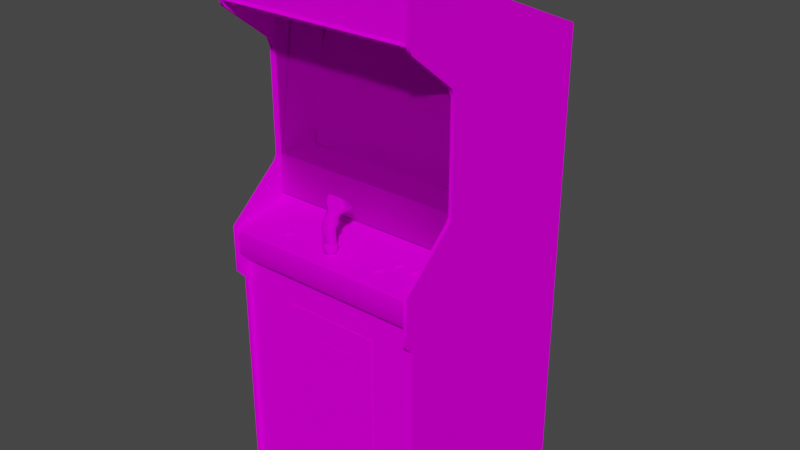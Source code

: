# Source: galaxy.blend  (saved by Blender 2.93.20; exported with 4.5.12 LTS)
import bpy
from mathutils import Matrix  # noqa: F401  (used for matrix-valued properties, if any)

bpy.ops.wm.read_factory_settings(use_empty=True)
scene = bpy.context.scene
scene.name = 'Scene'

# ---- images (referenced by path relative to the original .blend; pixels are not part of the script)
import os
ASSET_DIR = os.environ.get("B2B_ASSET_DIR", "")  # directory of the original .blend (textures are referenced by path, not embedded)
HERE = os.path.dirname(os.path.abspath(__file__))  # packed textures are extracted next to this script under _unpacked/

def load_image(name, relpath, width, height, colorspace="sRGB"):
    """Load a texture the original file referenced (path relative to the .blend, or extracted next to this script)."""
    p = next((c for c in (os.path.join(HERE, relpath), os.path.join(ASSET_DIR, relpath)) if relpath and os.path.exists(c)), "")
    if p:
        img = bpy.data.images.load(p, check_existing=True)
        img.name = name
    else:  # same state as the original file: an image datablock whose file is absent (Cycles renders it pink)
        img = bpy.data.images.new(name, width, height)
        img.source = "FILE"
        img.filepath = "//" + (relpath or name)
    img.colorspace_settings.name = colorspace
    return img
img_galaxymarqueemap_tiff = load_image('galaxymarqueemap.TIFF', 'galaxymarqueemap.TIFF', 1024, 1024, 'sRGB')
img_galaxysnapmap_tiff = load_image('galaxysnapmap.TIFF', 'galaxysnapmap.TIFF', 1024, 1024, 'sRGB')
img_galaxyglassblackmap_tiff = load_image('galaxyglassblackmap.TIFF', 'galaxyglassblackmap.TIFF', 1024, 1024, 'sRGB')
img_galaxyallmap_tiff = load_image('galaxyallmap.TIFF', 'galaxyallmap.TIFF', 1024, 1024, 'sRGB')

# ---- materials (node trees are filled in below, after node groups)
mat_galaxymarquee = bpy.data.materials.new('galaxymarquee')
mat_galaxymarquee.use_transparent_shadow = False
mat_galaxymarquee.roughness = 0.8807
mat_galaxymarquee.specular_intensity = 0.0
mat_galaxysnap = bpy.data.materials.new('galaxysnap')
mat_galaxysnap.use_transparent_shadow = False
mat_galaxysnap.roughness = 0.8807
mat_galaxysnap.specular_intensity = 0.0
mat_galaxyglass = bpy.data.materials.new('galaxyglass')
mat_galaxyglass.use_transparent_shadow = False
mat_galaxyglass.roughness = 0.8807
mat_galaxyglass.specular_intensity = 0.0
mat_galaxyall = bpy.data.materials.new('galaxyall')
mat_galaxyall.use_transparent_shadow = False
mat_galaxyall.roughness = 0.8807
mat_galaxyall.specular_intensity = 0.0

# ---- node groups
ng_auto_smooth = bpy.data.node_groups.new('Auto Smooth', 'GeometryNodeTree')
_s = ng_auto_smooth.interface.new_socket(name='Geometry', in_out='OUTPUT', socket_type='NodeSocketGeometry')
_s = ng_auto_smooth.interface.new_socket(name='Geometry', in_out='INPUT', socket_type='NodeSocketGeometry')
_s = ng_auto_smooth.interface.new_socket(name='Angle', in_out='INPUT', socket_type='NodeSocketFloat')
_s.subtype = 'ANGLE'
_s.min_value = 0.0
_s.max_value = 3.142
ng_auto_smooth.is_modifier = True
_N = ng_auto_smooth.nodes; _L = ng_auto_smooth.links
n0 = _N.new('NodeGroupOutput'); n0.name = 'Group Output'; n0.location = (480, -100)
n1 = _N.new('NodeGroupInput'); n1.name = 'Group Input'; n1.location = (-420, -300)
n2 = _N.new('NodeGroupInput'); n2.name = 'Group Input.001'; n2.location = (-60, -100)
n3 = _N.new('GeometryNodeSetShadeSmooth'); n3.name = 'Set Shade Smooth'; n3.location = (120, -100)
n3.domain = 'EDGE'
n4 = _N.new('GeometryNodeSetShadeSmooth'); n4.name = 'Set Shade Smooth.001'; n4.location = (300, -100)
n5 = _N.new('GeometryNodeInputMeshEdgeAngle'); n5.name = 'Edge Angle'; n5.location = (-420, -220)
n6 = _N.new('GeometryNodeInputEdgeSmooth'); n6.name = 'Is Edge Smooth'; n6.location = (-60, -160)
n7 = _N.new('GeometryNodeInputShadeSmooth'); n7.name = 'Is Face Smooth'; n7.location = (-240, -340)
n8 = _N.new('FunctionNodeBooleanMath'); n8.name = 'Boolean Math'; n8.location = (-60, -220)
n9 = _N.new('FunctionNodeCompare'); n9.name = 'Compare'; n9.location = (-240, -180)
n9.operation = 'LESS_EQUAL'
_L.new(n5.outputs[0], n9.inputs[0])
_L.new(n4.outputs[0], n0.inputs[0])
_L.new(n1.outputs[1], n9.inputs[1])
_L.new(n9.outputs[0], n8.inputs[0])
_L.new(n7.outputs[0], n8.inputs[1])
_L.new(n2.outputs[0], n3.inputs[0])
_L.new(n6.outputs[0], n3.inputs[1])
_L.new(n3.outputs[0], n4.inputs[0])
_L.new(n8.outputs[0], n3.inputs[2])
n0.is_active_output = True

# ---- material node trees
mat_galaxymarquee.use_nodes = True; mat_galaxymarquee.node_tree.nodes.clear()
_N = mat_galaxymarquee.node_tree.nodes; _L = mat_galaxymarquee.node_tree.links
n0 = _N.new('ShaderNodeBsdfPrincipled'); n0.name = 'Principled BSDF'; n0.location = (10, 300)
n0.distribution = 'GGX'
n0.subsurface_method = 'BURLEY'
n0.inputs[2].default_value = 0.8807
n0.inputs[3].default_value = 1.45
n0.inputs[13].default_value = 0.0
n0.inputs[27].default_value = (0.0, 0.0, 0.0, 1.0)
n0.inputs[28].default_value = 1.0
n1 = _N.new('ShaderNodeOutputMaterial'); n1.name = 'Material Output'; n1.location = (300, 300)
n2 = _N.new('ShaderNodeTexImage'); n2.name = 'Image Texture'; n2.location = (-300, 600)
n2.image = img_galaxymarqueemap_tiff
_L.new(n0.outputs[0], n1.inputs[0])
_L.new(n2.outputs[0], n0.inputs[0])
n1.is_active_output = True
mat_galaxysnap.use_nodes = True; mat_galaxysnap.node_tree.nodes.clear()
_N = mat_galaxysnap.node_tree.nodes; _L = mat_galaxysnap.node_tree.links
n0 = _N.new('ShaderNodeBsdfPrincipled'); n0.name = 'Principled BSDF'; n0.location = (10, 300)
n0.distribution = 'GGX'
n0.subsurface_method = 'BURLEY'
n0.inputs[2].default_value = 0.8807
n0.inputs[3].default_value = 1.45
n0.inputs[13].default_value = 0.0
n0.inputs[27].default_value = (0.0, 0.0, 0.0, 1.0)
n0.inputs[28].default_value = 1.0
n1 = _N.new('ShaderNodeOutputMaterial'); n1.name = 'Material Output'; n1.location = (300, 300)
n2 = _N.new('ShaderNodeTexImage'); n2.name = 'Image Texture'; n2.location = (-300, 600)
n2.image = img_galaxysnapmap_tiff
_L.new(n0.outputs[0], n1.inputs[0])
_L.new(n2.outputs[0], n0.inputs[0])
n1.is_active_output = True
mat_galaxyglass.use_nodes = True; mat_galaxyglass.node_tree.nodes.clear()
_N = mat_galaxyglass.node_tree.nodes; _L = mat_galaxyglass.node_tree.links
n0 = _N.new('ShaderNodeBsdfPrincipled'); n0.name = 'Principled BSDF'; n0.location = (10, 300)
n0.distribution = 'GGX'
n0.subsurface_method = 'BURLEY'
n0.inputs[2].default_value = 0.8807
n0.inputs[3].default_value = 1.45
n0.inputs[4].default_value = 0.2
n0.inputs[13].default_value = 0.0
n0.inputs[27].default_value = (0.0, 0.0, 0.0, 1.0)
n0.inputs[28].default_value = 1.0
n1 = _N.new('ShaderNodeOutputMaterial'); n1.name = 'Material Output'; n1.location = (300, 300)
n2 = _N.new('ShaderNodeTexImage'); n2.name = 'Image Texture'; n2.location = (-300, 600)
n2.image = img_galaxyglassblackmap_tiff
_L.new(n0.outputs[0], n1.inputs[0])
_L.new(n2.outputs[0], n0.inputs[0])
n1.is_active_output = True
mat_galaxyall.use_nodes = True; mat_galaxyall.node_tree.nodes.clear()
_N = mat_galaxyall.node_tree.nodes; _L = mat_galaxyall.node_tree.links
n0 = _N.new('ShaderNodeBsdfPrincipled'); n0.name = 'Principled BSDF'; n0.location = (10, 300)
n0.distribution = 'GGX'
n0.subsurface_method = 'BURLEY'
n0.inputs[2].default_value = 0.8807
n0.inputs[3].default_value = 1.45
n0.inputs[13].default_value = 0.0
n0.inputs[27].default_value = (0.0, 0.0, 0.0, 1.0)
n0.inputs[28].default_value = 1.0
n1 = _N.new('ShaderNodeOutputMaterial'); n1.name = 'Material Output'; n1.location = (300, 300)
n2 = _N.new('ShaderNodeTexImage'); n2.name = 'Image Texture'; n2.location = (-300, 600)
n2.image = img_galaxyallmap_tiff
_L.new(n0.outputs[0], n1.inputs[0])
_L.new(n2.outputs[0], n0.inputs[0])
n1.is_active_output = True

# ---- world
world_world = bpy.data.worlds.new('World'); scene.world = world_world
world_world.use_nodes = True; world_world.node_tree.nodes.clear()
_N = world_world.node_tree.nodes; _L = world_world.node_tree.links
n0 = _N.new('ShaderNodeOutputWorld'); n0.name = 'World Output'; n0.location = (300, 300)
n1 = _N.new('ShaderNodeBackground'); n1.name = 'Background'; n1.location = (10, 300)
n1.inputs[0].default_value = (0.05088, 0.05088, 0.05088, 1.0)
_L.new(n1.outputs[0], n0.inputs[0])
n0.is_active_output = True
world_world.color = (0.05088, 0.05088, 0.05088)
world_world.use_sun_shadow = False
world_world.sun_shadow_jitter_overblur = 0.0

# ---- meshes
me_galaxy = bpy.data.meshes.new('galaxy')
me_galaxy.from_pydata([(0.03328, 0.5911, 0.08295), (0.03328, 0.6314, 0.08295), (-0.1303, 0.5911, 0.08295), (-0.1303, 0.6314, 0.08295), (-0.2045, 0.1185, -0.1564), (-0.04322, 0.1181, -0.1545), (-0.04322, 0.2331, -0.1669), (-0.2064, 0.2316, -0.1699), (-0.04322, 0.3435, -0.1903), (-0.2045, 0.3412, -0.1918), (0.12, 0.2316, -0.1699), (0.1181, 0.1185, -0.1564), (0.2153, 0.3375, -0.1937), (0.1181, 0.3412, -0.1918), (0.1139, 0.04917, -0.1496), (0.1139, 0.4068, -0.2069), (-0.2004, 0.04917, -0.1496), (-0.2893, 0.3978, -0.2061), (-0.3021, 0.3375, -0.1937), (-0.04322, 0.04691, -0.1484), (-0.2004, 0.4068, -0.2069), (-0.04322, 0.4102, -0.2065), (-0.04322, 0.4098, -0.2069), (0.1139, 0.4068, -0.2072), (-0.3021, 0.1204, -0.159), (-0.3063, 0.2301, -0.1737), (-0.3063, 0.2301, -0.1741), (-0.3021, 0.3375, -0.194), (-0.04322, 0.04653, -0.1488), (-0.2004, 0.04917, -0.15), (-0.2004, 0.4068, -0.2072), (0.2194, 0.2301, -0.1737), (0.2194, 0.2301, -0.1741), (0.2153, 0.12, -0.1594), (0.2153, 0.3375, -0.194), (0.2025, 0.05784, -0.1518), (0.1139, 0.04917, -0.15), (-0.3021, 0.12, -0.1594), (0.2153, 0.1204, -0.159), (0.2025, 0.05784, -0.1522), (-0.2893, 0.05784, -0.1522), (-0.2893, 0.05784, -0.1518), (-0.2893, 0.3974, -0.2061), (0.2025, 0.3978, -0.2061), (0.2025, 0.3974, -0.2061), (0.2692, -0.1129, -0.0742), (0.2692, 0.5101, -0.0742), (-0.3654, -0.1129, -0.0742), (-0.3654, 0.5101, -0.0742), (-0.3662, -1.073, -0.6011), (-0.3662, 0.4177, -0.6011), (0.2684, -0.3243, 0.09199), (0.2794, -1.069, 0.09162), (-0.3654, -1.069, 0.09162), (0.2684, -1.073, -0.5916), (-0.3666, 0.4072, -0.5916), (-0.3654, 0.3574, -0.06252), (-0.3764, 0.3574, -0.06252), (0.2684, -1.07, -0.6112), (-0.3764, -1.07, -0.6112), (0.2669, -1.069, 0.07993), (0.2669, -0.2689, 0.07993), (-0.3681, -0.2689, 0.07993), (0.2688, -1.073, -0.6011), (-0.3681, -1.069, 0.07993), (-0.3666, -1.073, -0.5916), (0.2688, 0.7109, 0.09275), (0.2688, 0.4177, -0.6011), (0.2684, 0.4072, -0.5916), (-0.3666, 0.6962, 0.08973), (-0.3662, 0.7109, 0.09275), (0.2684, 0.6962, 0.08973), (0.1185, -0.8429, 0.08257), (0.1185, -0.3537, 0.08257), (-0.191, -0.8429, 0.08257), (-0.191, -0.3537, 0.08257), (0.2684, 0.3883, -0.05046), (0.2794, 0.3883, -0.05046), (-0.3662, -0.114, -0.06704), (-0.3662, -0.1438, 0.1131), (0.2684, 0.005832, -0.05046), (0.2688, -0.114, -0.06704), (-0.02702, -0.05145, 0.05921), (-0.02702, -0.1068, 0.06071), (-0.04548, -0.05145, 0.05883), (-0.04548, -0.009996, 0.06561), (-0.04586, -0.03638, 0.0837), (-0.02739, -0.03638, 0.08408), (0.2688, 0.4984, -0.07383), (0.2688, 0.5233, 0.1078), (-0.3662, 0.5233, 0.1078), (-0.3662, 0.4984, -0.07383), (0.2794, 0.512, 0.1063), (-0.06131, 0.02995, 0.04413), (-0.01044, 0.02995, 0.04489), (-0.06093, -0.001705, 0.002677), (-0.02212, -0.0213, 0.0007929), (-0.02664, -0.02281, 0.04187), (-0.04511, -0.02281, 0.04149), (0.2688, -0.1573, 0.1184), (-0.3658, 0.02731, -0.07533), (-0.3658, -0.1019, -0.07533), (0.2673, 0.02731, -0.07533), (0.2673, -0.1019, -0.07533), (0.2669, 0.4547, -0.1417), (-0.3617, 0.4547, -0.1417), (-0.2972, 0.4094, -0.2027), (-0.3605, 0.02581, -0.07609), (-0.2972, 0.05256, -0.1481), (0.2669, 0.02581, -0.07609), (-0.3764, -0.2911, 0.1229), (-0.3654, -0.2911, 0.1229), (0.2081, 0.05256, -0.1481), (0.2081, 0.4094, -0.2027), (-0.3662, -0.2312, 0.1184), (-0.02702, -0.009996, 0.06599), (-0.01797, -0.1053, 0.06712), (-0.01797, -0.04994, 0.06599), (-0.01835, -0.05673, 0.08483), (0.2259, -0.1219, 0.02227), (-0.05001, -0.1249, 0.05883), (-0.05641, -0.1242, 0.07315), (-0.02136, -0.1238, 0.0886), (-0.02739, -0.1038, 0.08672), (-0.02777, -0.07482, 0.09162), (-0.04586, -0.1038, 0.08672), (-0.04548, -0.1068, 0.06034), (0.1633, -0.1185, 0.003054), (0.1701, -0.1219, 0.02227), (0.1731, -0.1204, 0.01474), (-0.0176, -0.0115, 0.06034), (-0.01797, -0.03713, 0.07805), (-0.0176, -0.01866, 0.04715), (-0.008551, -0.01075, 0.01059), (-0.06169, -0.01075, 0.009461), (-0.05415, -0.01866, 0.04639), (-0.05415, -0.0115, 0.05958), (-0.05415, -0.02846, 0.05431), (-0.05453, -0.03713, 0.0773), (0.1313, -0.1261, 0.04752), (-0.05453, -0.1053, 0.06674), (-0.0549, -0.05673, 0.08446), (-0.05453, -0.04994, 0.06524), (-0.04586, -0.07482, 0.09124), (-0.009682, -0.001705, 0.003808), (-0.0485, -0.0213, 0.000416), (-0.2181, -0.1295, 0.06938), (-0.02099, -0.1249, 0.05921), (-0.01345, -0.1038, 0.07315), (-0.03531, -0.1249, 0.05318), (-0.03531, -0.1329, 0.06335), (-0.04624, -0.1325, 0.0739), (0.04873, -0.4867, 0.0837), (0.04873, -0.4358, 0.0837), (-0.09523, -0.4867, 0.0837), (-0.09523, -0.4358, 0.0837), (0.2051, -0.1197, 0.01059), (-0.03568, -0.08951, 0.07428), (-0.03606, -0.1031, 0.09501), (-0.02023, -0.1035, 0.08898), (-0.01948, -0.1046, 0.05732), (-0.03682, -0.08951, 0.07127), (0.1497, -0.1212, 0.01851), (0.1723, -0.1212, 0.01851), (0.1723, -0.1242, 0.01813), (-0.01873, -0.000951, 0.05845), (-0.06207, 0.01525, 0.05167), (-0.05377, -0.001328, 0.05845), (0.2688, -0.27, 0.07918), (0.2688, -0.2312, 0.1184), (0.2688, 0.6993, 0.1029), (-0.3662, 0.6993, 0.1029), (-0.0176, -0.0409, 0.05431), (-0.02702, -0.02997, 0.04903), (-0.02702, -0.04655, 0.04375), (-0.04511, -0.02997, 0.04865), (-0.05038, -0.1238, 0.08785), (-0.05151, -0.1035, 0.08822), (-0.03606, -0.1234, 0.09425), (-0.04511, -0.04655, 0.04338), (-0.05415, -0.0409, 0.05393), (-0.05114, -0.1046, 0.05694), (-0.03531, -0.1046, 0.05054), (-0.05792, -0.1038, 0.0724), (-0.01496, -0.1242, 0.0739), (-0.04322, -0.1321, 0.08144), (-0.02815, -0.1321, 0.08144), (-0.03267, -0.2067, 0.07315), (-0.04096, -0.2067, 0.07315), (-0.04096, -0.02733, 0.05921), (-0.02852, -0.2063, 0.08031), (-0.0002601, 0.01073, 0.04639), (-0.05377, -0.002458, 0.0577), (-0.01873, -0.002458, 0.05845), (-0.2, -0.131, 0.05845), (-0.2007, -0.1317, 0.0626), (-0.1951, -0.1351, 0.06411), (-0.2098, -0.1291, 0.04677), (-0.206, -0.1295, 0.04828), (-0.203, -0.1317, 0.04262), (-0.209, -0.1313, 0.04074), (-0.2241, -0.128, 0.05921), (-0.2234, -0.1272, 0.05506), (-0.2234, -0.1306, 0.05431), (0.135, -0.1329, 0.06863), (0.1313, -0.1332, 0.07014), (0.1324, -0.137, 0.07541), (0.1154, -0.1359, 0.06938), (0.12, -0.1366, 0.07353), (0.123, -0.1329, 0.06863), (-0.03267, -0.0262, 0.0739), (-0.04548, -0.02658, 0.06637), (0.2074, -0.1249, 0.02152), (0.2051, -0.1242, 0.01813), (0.1995, -0.1276, 0.01964), (0.2145, -0.1257, 0.02567), (0.2104, -0.1253, 0.02416), (0.2074, -0.1295, 0.02868), (-0.2098, -0.1332, 0.07014), (-0.2139, -0.1332, 0.07014), (-0.2151, -0.137, 0.07541), (-0.1985, -0.1359, 0.06938), (-0.03342, -0.02507, 0.04978), (-0.03983, -0.04278, 0.05054), (-0.3662, -0.27, 0.07918), (0.1641, -0.1295, 0.03094), (0.1701, -0.1295, 0.02868), (0.1671, -0.1253, 0.02416), (0.1592, -0.1257, 0.02567), (0.155, -0.1253, 0.02416), (0.152, -0.1295, 0.02868), (0.126, -0.1313, 0.04074), (0.12, -0.1317, 0.04262), (0.123, -0.1295, 0.04828), (0.1169, -0.131, 0.05845), (0.1177, -0.1306, 0.05431), (0.1124, -0.1332, 0.05205), (0.1271, -0.1291, 0.04677), (0.146, -0.1332, 0.05205), (0.1429, -0.1321, 0.04677), (0.1384, -0.1298, 0.05092), (-0.01722, 0.02618, 0.04715), (-0.05528, 0.02694, 0.04677), (-0.07073, 0.01073, 0.04526), (0.1497, -0.1231, 0.009838), (0.152, -0.1223, 0.006446), (0.1475, -0.1249, 0.0023), (0.1641, -0.1238, -0.003729), (0.158, -0.1238, -0.003729), (0.1592, -0.1219, 0.0023), (0.2794, 0.7162, 0.118), (0.2684, 0.538, 0.118), (0.2684, 0.7162, 0.118), (-0.3654, 0.7234, 0.09915), (-0.3764, 0.7234, 0.09915), (-0.3654, 0.538, 0.118), (0.1403, -0.1306, 0.05431), (0.1411, -0.131, 0.05845), (0.1471, -0.134, 0.05808), (0.138, -0.1366, 0.07353), (0.1429, -0.1359, 0.06938), (0.1384, -0.1325, 0.06599), (-0.04963, -0.04391, 0.04865), (0.2225, -0.1219, 0.003808), (0.2259, -0.1223, 0.006446), (0.2304, -0.1249, 0.0023), (0.2334, -0.1276, 0.01964), (0.2345, -0.1268, 0.01361), (0.2285, -0.1238, 0.01398), (0.2794, 0.7234, 0.09915), (0.2794, 0.4264, -0.6112), (0.2684, 0.4264, -0.6112), (-0.3764, 0.4264, -0.6112), (-0.3654, 0.4264, -0.6112), (0.1633, -0.1219, 0.0023), (0.1791, -0.1268, 0.01361), (0.178, -0.1257, 0.007576), (0.1723, -0.1231, 0.009838), (0.2074, -0.1223, 0.006446), (0.2104, -0.1219, 0.003808), (0.2074, -0.1242, -0.001845), (0.2255, -0.1242, -0.001845), (-0.3654, 0.02505, -0.0629), (-0.3764, 0.512, 0.1063), (0.2794, 0.02505, -0.0629), (0.2794, 0.3574, -0.06252), (0.2684, 0.512, 0.1063), (0.1475, -0.1287, 0.02491), (0.1441, -0.1257, 0.007576), (0.2194, -0.1295, 0.03094), (0.2255, -0.1295, 0.02868), (0.2225, -0.1253, 0.02416), (0.2259, -0.1249, 0.02152), (-0.3654, 0.512, 0.1063), (-0.02212, -0.04391, 0.04903), (-0.2256, -0.1359, 0.06938), (-0.2211, -0.1366, 0.07353), (-0.2181, -0.1329, 0.06863), (-0.2211, -0.1325, 0.06599), (-0.2234, -0.1317, 0.0626), (-0.229, -0.1351, 0.06411), (-0.01797, -0.1046, 0.08069), (-0.3662, 0.5406, 0.1078), (-0.3662, 0.5331, 0.115), (-0.0549, -0.1046, 0.08031), (-0.04548, -0.2063, 0.08031), (-0.03682, -0.2063, 0.08031), (-0.2151, -0.1313, 0.04074), (-0.2211, -0.1317, 0.04262), (-0.2181, -0.1295, 0.04828), (0.1987, -0.1268, 0.01361), (0.2029, -0.1249, 0.0023), (-0.02815, -0.1325, 0.06637), (-0.03945, -0.04542, 0.03659), (-0.03342, -0.04278, 0.05092), (0.1154, -0.1321, 0.04677), (-0.02852, -0.02658, 0.06637), (-0.03682, -0.02658, 0.06637), (-0.04096, -0.0262, 0.0739), (-0.2, -0.128, 0.05921), (-0.2098, -0.1261, 0.04752), (-0.3654, -0.1415, 0.1225), (0.2794, -0.1415, 0.1225), (0.2794, 0.005832, -0.05046), (0.2029, -0.1287, 0.02491), (-0.194, -0.134, 0.05808), (-0.1951, -0.1332, 0.05205), (-0.2007, -0.1306, 0.05431), (-0.209, -0.137, 0.07541), (-0.03267, -0.2056, 0.08785), (0.2684, 0.7234, 0.09915), (-0.03945, -0.03901, 0.03773), (-0.03945, -0.0213, 0.03923), (-0.0176, -0.02846, 0.05506), (0.12, -0.1325, 0.06599), (0.2688, 0.5406, 0.1078), (-0.01006, 0.01601, 0.05129), (0.2688, 0.68, 0.1082), (-0.3662, 0.6898, 0.1123), (-0.3662, 0.68, 0.1082), (-0.3764, 0.538, 0.118), (-0.3764, 0.7162, 0.118), (0.1313, -0.1291, 0.04677), (0.135, -0.1295, 0.04828), (0.138, -0.1317, 0.04262), (0.2684, 0.3574, -0.06252), (-0.3764, 0.3883, -0.05046), (0.1633, -0.1257, 0.02567), (0.2259, -0.1193, 0.006823), (0.2277, -0.1242, 0.01813), (-0.3764, -0.1415, 0.1225), (-0.3654, -0.3243, 0.09199), (-0.3764, -0.3243, 0.09199), (0.2794, -0.2911, 0.1229), (0.2684, -0.1415, 0.1225), (0.2684, -0.2911, 0.1229), (0.2794, -0.3243, 0.09199), (0.2684, -1.069, 0.09162), (-0.3764, -1.069, 0.09162), (0.1731, -0.1238, 0.01398), (-0.229, -0.1332, 0.05205), (-0.2301, -0.134, 0.05808), (-0.2241, -0.131, 0.05845), (-0.2211, -0.1298, 0.05092), (-0.2256, -0.1321, 0.04677), (0.2688, 0.6898, 0.1123), (-0.3662, -0.1031, -0.07307), (0.2794, 0.538, 0.118), (-0.2139, -0.1291, 0.04677), (-0.04096, -0.2056, 0.08785), (-0.2007, -0.1287, 0.06297), (-0.203, -0.1291, 0.06674), (-0.203, -0.1325, 0.06599), (0.1671, -0.1189, 0.004185), (0.1671, -0.1219, 0.003808), (-0.03945, -0.03261, 0.03697), (-0.03305, -0.02206, 0.0317), (-0.2007, -0.1272, 0.05506), (0.1497, -0.1242, 0.01813), (0.149, -0.1238, 0.01398), (0.1433, -0.1268, 0.01361), (0.155, -0.1223, 0.02491), (0.152, -0.1249, 0.02152), (0.2194, -0.1238, -0.003729), (0.2134, -0.1238, -0.003729), (0.2145, -0.1219, 0.0023), (0.175, -0.1249, 0.0023), (0.1701, -0.1242, -0.001845), (0.1324, -0.1313, 0.04074), (0.146, -0.1351, 0.06411), (0.126, -0.137, 0.07541), (0.1113, -0.134, 0.05808), (0.1124, -0.1351, 0.06411), (0.1177, -0.1317, 0.0626), (0.1441, -0.1276, 0.01964), (-0.3654, 0.3883, -0.05046), (0.1411, -0.128, 0.05921), (0.135, -0.1295, 0.06938), (-0.2139, -0.1298, 0.07089), (0.2051, -0.1231, 0.009838), (0.2794, -1.07, -0.6112), (-0.3654, -1.07, -0.6112), (-0.3654, 0.7162, 0.118), (-0.03945, -0.02507, 0.04978), (0.2145, -0.1223, 0.02604), (0.2187, -0.1185, 0.003054), (0.175, -0.1287, 0.02491), (0.178, -0.1276, 0.01964), (0.1701, -0.1249, 0.02152), (0.2074, -0.1219, 0.02227), (0.2104, -0.1223, 0.02491), (-0.04586, -0.05597, 0.09124), (-0.02777, -0.05597, 0.09162), (0.2688, -0.1031, -0.07307), (0.1592, -0.1223, 0.02604), (0.1671, -0.1223, 0.02491), (0.2684, 0.02505, -0.0629), (-0.3654, 0.005832, -0.05046), (-0.3764, 0.02505, -0.0629), (-0.3764, 0.005832, -0.05046), (0.2688, 0.5331, 0.115), (-0.03305, -0.04542, 0.03659), (0.123, -0.1261, 0.04865), (0.123, -0.1295, 0.06938), (0.1497, -0.1197, 0.01059), (0.155, -0.1189, 0.004185), (0.155, -0.1219, 0.003808), (0.2277, -0.1231, 0.009838), (-0.3662, -0.1573, 0.1184), (0.149, -0.1204, 0.01474), (0.2277, -0.1212, 0.01851), (0.2285, -0.1204, 0.01474), (-0.03305, -0.0213, 0.03923), (-0.03305, -0.03261, 0.03697), (0.1313, -0.1298, 0.07089), (-0.206, -0.1329, 0.06863), (-0.203, -0.1366, 0.07353), (0.1701, -0.1223, 0.006446), (-0.203, -0.1298, 0.05092), (0.2187, -0.1219, 0.0023), (0.2044, -0.1238, 0.01398), (0.1995, -0.1257, 0.007576), (0.1403, -0.1317, 0.0626), (0.1403, -0.1287, 0.06297), (-0.2098, -0.1298, 0.07089), (-0.206, -0.1295, 0.06938), (0.2187, -0.1223, 0.02604), (0.2187, -0.1257, 0.02567), (-0.2234, -0.1287, 0.06297), (-0.206, -0.1261, 0.04865), (-0.203, -0.1268, 0.05129), (0.1633, -0.1223, 0.02604), (0.1384, -0.1268, 0.05129), (0.135, -0.1261, 0.04865), (0.2051, -0.1212, 0.01851), (0.1384, -0.1291, 0.06674), (0.1701, -0.1193, 0.006823), (-0.03305, -0.03901, 0.03773), (0.2688, -0.1438, 0.1131), (-0.03945, -0.02206, 0.0317), (0.2134, -0.1295, 0.03094), (0.2304, -0.1287, 0.02491), (0.152, -0.1242, -0.001845), (0.158, -0.1295, 0.03094), (0.2334, -0.1257, 0.007576), (-0.1985, -0.1321, 0.04677), (0.1271, -0.1332, 0.07014), (0.12, -0.1298, 0.05092), (0.1177, -0.1272, 0.05506), (-0.2181, -0.1261, 0.04865), (0.12, -0.1268, 0.05129), (0.2104, -0.1189, 0.004185), (0.1177, -0.1287, 0.06297), (0.152, -0.1193, 0.006823), (-0.2211, -0.1291, 0.06674), (0.2074, -0.1193, 0.006823), (0.1271, -0.1298, 0.07089), (0.2225, -0.1223, 0.02491), (0.2145, -0.1185, 0.003054), (0.1169, -0.128, 0.05921), (0.2225, -0.1189, 0.004185), (0.1723, -0.1197, 0.01059), (-0.2211, -0.1268, 0.05129), (0.152, -0.1219, 0.02227), (0.12, -0.1291, 0.06674), (0.1403, -0.1272, 0.05506), (0.2044, -0.1204, 0.01474), (0.1271, -0.1261, 0.04752), (-0.2139, -0.1261, 0.04752), (0.2277, -0.1197, 0.01059), (0.1592, -0.1185, 0.003054), (-0.03267, -0.02733, 0.05921), (0.2684, 0.5327, 0.1071), (0.2684, 0.6895, 0.1071), (-0.3654, 0.5327, 0.1071), (-0.3654, 0.6895, 0.1071)], [], [(417, 282, 418, 419), (143, 125, 123, 124), (16, 41, 40, 29), (182, 149, 120, 181), (119, 477, 291, 292), (6, 7, 4, 5), (8, 9, 7, 6), (9, 18, 25, 7), (11, 38, 31, 10), (304, 141, 142, 140), (9, 8, 21, 20), (455, 397, 204, 261), (13, 12, 43, 15), (16, 19, 5, 4), (10, 31, 12, 13), (97, 132, 333, 173), (38, 11, 14, 35), (20, 21, 22), (23, 22, 21), (98, 135, 134, 145), (265, 281, 263, 264), (14, 19, 28), (29, 28, 19), (17, 20, 30), (22, 30, 20), (25, 18, 27, 26), (26, 37, 24, 25), (42, 27, 18), (43, 12, 34), (19, 16, 29), (36, 39, 35, 14), (158, 178, 122, 159), (28, 36, 14), (38, 35, 39, 33), (306, 190, 329, 369), (21, 15, 23), (44, 23, 15), (18, 17, 42), (30, 42, 17), (15, 43, 44), (34, 44, 43), (110, 352, 351, 111), (103, 102, 100, 101), (271, 357, 51), (270, 356, 52), (273, 351, 53), (272, 358, 352), (270, 285, 284), (271, 416, 345), (273, 56, 282), (272, 418, 57), (271, 58, 357), (270, 52, 400), (273, 53, 401), (272, 59, 358), (80, 354, 322, 323), (340, 283, 293, 255), (99, 458, 79, 428), (254, 341, 402, 253), (69, 55, 68, 71), (253, 395, 273), (254, 272, 346), (330, 271, 76), (269, 77, 270), (271, 330, 269, 270), (272, 350, 419), (273, 417, 321), (270, 323, 322), (271, 354, 80), (174, 179, 175, 173), (83, 126, 84, 82), (114, 224, 168, 169), (269, 92, 77), (330, 76, 286), (253, 293, 395), (254, 346, 283), (86, 411, 412, 87), (257, 256, 485, 396), (354, 355, 353, 322), (57, 418, 282, 56), (104, 105, 106), (113, 112, 109, 104), (272, 110, 350), (273, 321, 111), (270, 322, 353), (271, 355, 354), (175, 262, 180, 137), (104, 106, 113), (18, 9, 20, 17), (405, 119, 431), (178, 158, 177, 176), (183, 121, 176, 177), (164, 408, 406, 407), (97, 173, 175, 98), (127, 128, 129), (130, 131, 132), (133, 130, 132), (236, 391, 234, 235), (134, 135, 136), (136, 137, 138), (195, 372, 221, 196), (96, 145, 95, 144), (478, 405, 439, 385), (240, 256, 238, 239), (157, 158, 159), (121, 151, 185, 176), (424, 162, 381), (454, 486, 440, 213), (166, 167, 165), (271, 51, 355), (270, 353, 356), (273, 111, 351), (272, 352, 110), (50, 70, 66, 67), (170, 66, 70, 171), (117, 172, 118), (94, 144, 95, 93), (184, 148, 159, 122), (332, 403, 222, 432), (137, 180, 141), (181, 161, 182), (121, 183, 181, 120), (130, 115, 87, 131), (446, 404, 215, 447), (6, 10, 13, 8), (133, 191, 130), (150, 312, 186, 185), (299, 362, 361, 300), (118, 301, 116, 117), (11, 5, 19, 14), (149, 182, 160, 147), (479, 468, 235, 234), (385, 439, 383, 384), (343, 240, 239, 344), (54, 68, 55, 65), (491, 316, 190, 187), (198, 438, 465, 199), (41, 16, 4, 24), (347, 228, 463, 225), (300, 295, 298, 299), (97, 96, 133, 132), (117, 82, 294, 172), (94, 93, 192, 193), (217, 460, 215, 216), (309, 368, 307, 308), (344, 388, 342, 343), (235, 467, 315, 236), (85, 136, 138, 86), (136, 243, 134), (399, 278, 311, 441), (427, 268, 267, 464), (269, 250, 367), (330, 251, 252), (90, 91, 88, 89), (253, 402, 255), (268, 349, 266, 267), (362, 203, 360, 361), (333, 172, 294, 173), (374, 437, 386, 387), (359, 164, 407, 275), (490, 127, 274, 249), (444, 398, 219, 218), (375, 459, 376, 433), (189, 491, 187, 188), (257, 442, 389, 258), (245, 426, 462, 246), (330, 252, 250, 269), (495, 494, 492, 493), (323, 284, 416, 80), (67, 63, 49, 50), (122, 186, 312, 184), (436, 221, 372, 435), (227, 347, 225, 226), (261, 204, 259, 260), (458, 81, 78, 79), (457, 421, 313, 331), (142, 180, 262, 84), (209, 334, 207, 208), (137, 135, 98, 175), (337, 365, 338, 339), (31, 38, 33, 32), (186, 178, 176, 185), (329, 190, 316, 210), (211, 318, 317, 189), (242, 166, 165, 241), (124, 301, 118), (202, 146, 371, 320), (206, 259, 204, 205), (108, 106, 105, 107), (115, 193, 192, 85), (223, 331, 313), (435, 218, 328, 436), (134, 243, 93, 95), (320, 371, 319), (139, 453, 343, 342), (403, 375, 331, 223), (155, 154, 152, 153), (255, 402, 341, 340), (229, 382, 287, 230), (258, 238, 256, 257), (183, 177, 157, 161), (141, 304, 143), (270, 400, 58, 271), (51, 357, 52, 356), (10, 6, 5, 11), (222, 314, 457, 433), (423, 434, 455), (241, 165, 336), (48, 47, 45, 46), (191, 94, 193), (210, 316, 317, 318), (171, 338, 365, 170), (345, 416, 284, 285), (254, 340, 341), (426, 249, 248, 462), (139, 422, 468), (192, 93, 243), (317, 316, 491, 189), (271, 345, 76), (75, 74, 72, 73), (272, 57, 346), (369, 329, 210, 318), (237, 342, 388, 231), (348, 405, 431), (147, 312, 150, 149), (151, 121, 120), (331, 375, 433, 457), (285, 77, 76, 345), (350, 110, 111, 321), (352, 358, 53, 351), (367, 250, 252, 251), (81, 413, 366, 78), (312, 147, 184), (403, 223, 314, 222), (327, 194, 325, 326), (326, 465, 438, 327), (3, 2, 0, 1), (37, 40, 41, 24), (447, 291, 477, 446), (333, 132, 131), (291, 447, 289, 290), (183, 161, 181), (148, 157, 159), (177, 158, 157), (182, 161, 160), (395, 293, 283, 346), (223, 313, 421, 314), (269, 367, 92), (273, 401, 59, 272), (253, 255, 293), (62, 64, 60, 61), (145, 134, 95), (327, 438, 450, 377), (422, 487, 237, 233), (144, 94, 191, 133), (264, 427, 464, 265), (318, 211, 305, 369), (96, 144, 133), (186, 122, 178), (474, 448, 299, 298), (434, 476, 466, 205), (405, 480, 263, 439), (244, 379, 429, 424), (403, 332, 375), (234, 393, 472, 479), (468, 470, 467, 235), (213, 440, 310, 214), (330, 286, 251), (254, 283, 340), (249, 274, 247, 248), (439, 263, 281, 383), (196, 325, 194, 195), (382, 378, 394, 287), (290, 461, 292, 291), (273, 395, 56), (420, 335, 302, 303), (270, 77, 285), (203, 362, 201, 202), (480, 348, 264, 263), (424, 473, 245, 244), (373, 456, 437, 374), (489, 431, 268, 427), (7, 25, 24, 4), (126, 140, 142, 84), (453, 452, 240, 343), (415, 451, 347, 227), (364, 360, 203, 363), (98, 145, 96, 97), (209, 466, 476, 423), (156, 410, 119, 405), (404, 410, 216, 215), (82, 117, 116, 83), (86, 138, 141, 411), (271, 80, 416), (488, 320, 197, 368), (272, 419, 418), (56, 395, 346, 57), (143, 304, 125), (137, 136, 135), (399, 440, 486, 156), (377, 319, 194, 327), (309, 363, 482, 469), (15, 21, 8, 13), (396, 443, 442, 257), (180, 142, 141), (130, 191, 193), (456, 481, 277, 437), (174, 82, 84, 179), (243, 136, 192), (475, 471, 279, 278), (202, 482, 363, 203), (220, 328, 218, 219), (89, 420, 303, 90), (151, 120, 149, 150), (188, 305, 211, 189), (147, 160, 148, 184), (452, 485, 256, 240), (162, 429, 379, 378), (222, 433, 432), (428, 114, 169, 99), (398, 146, 297, 219), (297, 298, 295, 296), (146, 474, 298, 297), (426, 245, 473, 425), (139, 468, 423, 455), (432, 376, 459, 332), (379, 244, 288, 380), (246, 288, 244, 245), (427, 264, 348, 489), (410, 409, 212, 216), (483, 162, 378, 382), (411, 143, 124, 412), (414, 381, 229, 228), (124, 123, 301), (118, 172, 131), (131, 172, 333), (146, 444, 371), (410, 446, 119), (320, 449, 198, 197), (202, 448, 146), (450, 320, 319), (115, 85, 86, 87), (381, 451, 128), (452, 139, 396), (156, 454, 410), (139, 455, 396), (456, 127, 129), (137, 141, 138), (251, 286, 92, 367), (270, 284, 323), (273, 282, 417), (151, 150, 185), (375, 332, 459), (356, 353, 355, 51), (419, 350, 321, 417), (124, 118, 412), (112, 108, 107, 109), (192, 136, 85), (466, 209, 208, 390), (441, 310, 440, 399), (32, 34, 12, 31), (447, 215, 460, 289), (334, 393, 392, 207), (467, 233, 232, 315), (115, 130, 193), (141, 143, 411), (433, 376, 432), (279, 385, 384, 280), (349, 292, 461, 266), (274, 374, 387, 247), (216, 212, 324, 217), (199, 200, 197, 198), (214, 324, 212, 213), (233, 237, 231, 232), (260, 389, 442, 261), (280, 311, 278, 279), (127, 424, 381, 128), (219, 297, 296, 220), (118, 131, 87, 412), (363, 309, 308, 364), (393, 234, 391, 392), (408, 227, 226, 406), (380, 394, 378, 379), (205, 466, 390, 206), (277, 359, 275, 276), (437, 277, 276, 386), (368, 197, 200, 307), (230, 463, 228, 229), (174, 173, 294), (174, 294, 82), (253, 273, 272, 254), (445, 444, 218, 435), (372, 195, 370, 371), (319, 370, 195, 194), (227, 408, 128, 415), (161, 157, 148, 160), (381, 483, 382, 229), (484, 472, 393, 334), (320, 469, 202), (448, 201, 362, 299), (422, 470, 468), (405, 471, 156), (424, 429, 162), (371, 370, 319), (468, 472, 423), (127, 425, 424), (119, 430, 431), (233, 467, 470, 422), (425, 490, 249, 426), (397, 434, 205, 204), (77, 92, 286, 76), (449, 450, 438, 198), (368, 309, 469, 488), (431, 430, 349, 268), (156, 475, 278, 399), (163, 128, 408, 164), (409, 454, 213, 212), (164, 359, 129, 163), (443, 455, 261, 442), (481, 129, 359, 277), (471, 478, 385, 279), (228, 347, 451, 414), (374, 274, 127, 373), (430, 119, 292, 349), (371, 445, 435, 372), (423, 484, 334, 209), (84, 262, 179), (179, 262, 175), (314, 421, 457), (146, 398, 444), (128, 163, 129), (425, 473, 424), (452, 453, 139), (448, 474, 146), (455, 443, 396), (381, 414, 451), (471, 475, 156), (423, 476, 434), (451, 415, 128), (446, 477, 119), (450, 449, 320), (454, 409, 410), (405, 478, 471), (456, 373, 127), (202, 201, 448), (468, 479, 472), (348, 480, 405), (434, 397, 455), (410, 404, 446), (481, 456, 129), (469, 482, 202), (377, 450, 319), (444, 445, 371), (162, 483, 381), (472, 484, 423), (485, 452, 396), (156, 486, 454), (139, 487, 422), (320, 488, 469), (489, 348, 431), (127, 490, 425), (306, 305, 188, 187), (342, 237, 487, 139)])
me_galaxy.polygons.foreach_set('use_smooth', [True] * 463)
me_galaxy.polygons.foreach_set('material_index', [3, 3, 1, 3, 3, 1, 1, 1, 1, 3, 1, 3, 1, 1, 1, 3, 1, 1, 1, 3, 3, 1, 1, 1, 1, 1, 1, 1, 1, 1, 1, 3, 1, 1, 3, 1, 1, 1, 1, 1, 1, 3, 3, 3, 3, 3, 3, 3, 3, 3, 3, 3, 3, 3, 3, 3, 3, 3, 3, 3, 3, 3, 3, 3, 3, 3, 3, 3, 3, 3, 3, 3, 3, 3, 3, 3, 3, 3, 3, 3, 3, 3, 3, 3, 3, 3, 3, 3, 1, 3, 3, 3, 3, 3, 3, 3, 3, 3, 3, 3, 3, 3, 3, 3, 3, 3, 3, 3, 3, 3, 3, 3, 3, 3, 3, 3, 3, 3, 3, 3, 3, 3, 3, 3, 1, 3, 3, 3, 3, 1, 3, 3, 3, 3, 3, 3, 3, 1, 3, 3, 3, 3, 3, 3, 3, 3, 3, 3, 3, 3, 3, 3, 3, 3, 3, 3, 3, 3, 3, 3, 3, 3, 3, 3, 3, 3, 3, 0, 3, 3, 3, 3, 3, 3, 3, 3, 3, 3, 3, 3, 1, 3, 3, 3, 3, 3, 3, 3, 3, 3, 3, 3, 3, 3, 3, 3, 3, 3, 3, 3, 3, 3, 3, 3, 1, 3, 3, 3, 2, 3, 3, 3, 3, 3, 3, 3, 3, 3, 3, 3, 3, 3, 3, 3, 3, 3, 3, 3, 3, 3, 3, 3, 3, 3, 3, 3, 0, 1, 3, 3, 3, 3, 3, 3, 3, 3, 3, 3, 3, 3, 3, 3, 3, 3, 3, 3, 3, 3, 3, 3, 3, 3, 3, 3, 3, 3, 3, 3, 3, 3, 3, 3, 3, 3, 3, 3, 3, 3, 3, 3, 3, 3, 1, 3, 3, 3, 3, 3, 3, 3, 3, 3, 3, 3, 3, 3, 3, 3, 3, 3, 3, 3, 1, 3, 3, 3, 3, 3, 3, 3, 3, 3, 3, 3, 3, 3, 3, 3, 3, 3, 3, 3, 3, 3, 3, 3, 3, 3, 3, 3, 3, 3, 3, 3, 3, 3, 3, 3, 3, 3, 3, 3, 3, 3, 3, 3, 3, 3, 3, 3, 3, 3, 3, 3, 3, 3, 3, 3, 3, 3, 1, 3, 3, 3, 3, 3, 3, 3, 3, 3, 3, 3, 3, 3, 3, 3, 3, 3, 3, 3, 3, 3, 3, 3, 3, 3, 3, 3, 3, 3, 3, 3, 3, 3, 3, 3, 3, 3, 3, 3, 3, 3, 3, 3, 3, 3, 3, 3, 3, 3, 3, 3, 3, 3, 3, 3, 3, 3, 3, 3, 3, 3, 3, 3, 3, 3, 3, 3, 3, 3, 3, 3, 3, 3, 3, 3, 3, 3, 3, 3, 3, 3, 3, 3, 3, 3, 3, 3, 3, 3, 3, 3, 3, 3, 3, 3, 3, 3, 3, 3, 3, 3, 3])
_uv = me_galaxy.uv_layers.new(name='UVMap')
_uv.uv.foreach_set('vector', [0.4498, 0.8293, 0.4498, 0.8293, 0.4498, 0.8293, 0.4498, 0.8293, 0.5893, 0.8516, 0.6312, 0.86, 0.6312, 0.86, 0.5893, 0.8516, 0.2321, 0.05905, 0.08138, 0.08138, 0.08138, 0.08138, 0.2321, 0.05905, 0.6284, 0.913, 0.6591, 0.913, 0.6591, 0.9019, 0.6284, 0.9047, 0.5363, 0.7651, 0.5279, 0.7595, 0.5279, 0.7595, 0.5363, 0.7651, 0.5, 0.5, 0.2209, 0.5, 0.2237, 0.2237, 0.5, 0.2209, 0.5, 0.7791, 0.2237, 0.7763, 0.2209, 0.5, 0.5, 0.5, 0.2237, 0.7763, 0.05905, 0.7679, 0.05068, 0.5, 0.2209, 0.5, 0.7763, 0.2237, 0.9409, 0.2321, 0.9493, 0.5, 0.7791, 0.5, 0.6312, 0.8684, 0.5614, 0.86, 0.553, 0.8879, 0.6312, 0.8907, 0.2237, 0.7763, 0.5, 0.7791, 0.5, 0.9493, 0.2321, 0.9409, 0.6451, 0.7679, 0.6367, 0.7595, 0.6367, 0.7595, 0.6451, 0.7679, 0.7763, 0.7763, 0.9409, 0.7679, 0.9186, 0.9186, 0.7679, 0.9409, 0.2321, 0.05905, 0.5, 0.05068, 0.5, 0.2209, 0.2237, 0.2237, 0.7791, 0.5, 0.9493, 0.5, 0.9409, 0.7679, 0.7763, 0.7763, 0.5112, 0.9242, 0.5056, 0.9158, 0.5223, 0.9047, 0.5223, 0.913, 0.9409, 0.2321, 0.7763, 0.2237, 0.7679, 0.05905, 0.9186, 0.08138, 0.2321, 0.9409, 0.5, 0.9493, 0.5, 0.9493, 0.7679, 0.9409, 0.5, 0.9493, 0.5, 0.9493, 0.5112, 0.9242, 0.5056, 0.9158, 0.4944, 0.9716, 0.5084, 0.9856, 0.5474, 0.8154, 0.5363, 0.8237, 0.5279, 0.8098, 0.5363, 0.8042, 0.7679, 0.05905, 0.5, 0.05068, 0.5, 0.05068, 0.2321, 0.05905, 0.5, 0.05068, 0.5, 0.05068, 0.08138, 0.9186, 0.2321, 0.9409, 0.2321, 0.9409, 0.5, 0.9493, 0.2321, 0.9409, 0.2321, 0.9409, 0.05068, 0.5, 0.05905, 0.7679, 0.05905, 0.7679, 0.05068, 0.5, 0.05068, 0.5, 0.05905, 0.2321, 0.05905, 0.2321, 0.05068, 0.5, 0.08138, 0.9186, 0.05905, 0.7679, 0.05905, 0.7679, 0.9186, 0.9186, 0.9409, 0.7679, 0.9409, 0.7679, 0.5, 0.05068, 0.2321, 0.05905, 0.2321, 0.05905, 0.7679, 0.05905, 0.9186, 0.08138, 0.9186, 0.08138, 0.7679, 0.05905, 0.6284, 0.8461, 0.6591, 0.8489, 0.6591, 0.8572, 0.6284, 0.8572, 0.5, 0.05068, 0.7679, 0.05905, 0.7679, 0.05905, 0.9409, 0.2321, 0.9186, 0.08138, 0.9186, 0.08138, 0.9409, 0.2321, 0.5921, 0.4944, 0.5921, 0.4944, 0.5921, 0.4944, 0.5921, 0.4944, 0.5, 0.9493, 0.7679, 0.9409, 0.7679, 0.9409, 0.9186, 0.9186, 0.7679, 0.9409, 0.7679, 0.9409, 0.05905, 0.7679, 0.08138, 0.9186, 0.08138, 0.9186, 0.2321, 0.9409, 0.08138, 0.9186, 0.08138, 0.9186, 0.7679, 0.9409, 0.9186, 0.9186, 0.9186, 0.9186, 0.9409, 0.7679, 0.9186, 0.9186, 0.9186, 0.9186, 0.4498, 0.8293, 0.4498, 0.8293, 0.4498, 0.8293, 0.4498, 0.8293, 0.994, 0.5921, 0.994, 0.7316, 0.433, 0.7316, 0.433, 0.5921, 0.4581, 0.8265, 0.4581, 0.8265, 0.4581, 0.8265, 0.00882, 0.8321, 0.3995, 0.4163, 0.3995, 0.006029, 0.4498, 0.8293, 0.447, 0.8321, 0.447, 0.8321, 0.00882, 0.8293, 0.3995, 0.003238, 0.3995, 0.4135, 0.00882, 0.8321, 0.3158, 0.8014, 0.3158, 0.6061, 0.4581, 0.8265, 0.4581, 0.8265, 0.4581, 0.8265, 0.4498, 0.8293, 0.4498, 0.8293, 0.447, 0.8293, 0.00882, 0.8293, 0.3158, 0.6088, 0.3186, 0.8014, 0.4581, 0.8265, 0.4581, 0.8265, 0.4581, 0.8265, 0.00882, 0.8321, 0.3995, 0.006029, 0.00882, 0.006029, 0.4498, 0.8293, 0.447, 0.8321, 0.447, 0.8293, 0.00882, 0.8293, 0.00882, 0.003238, 0.3995, 0.003238, 0.4581, 0.8265, 0.4581, 0.8265, 0.4581, 0.8265, 0.4581, 0.8265, 0.447, 0.8293, 0.447, 0.8293, 0.447, 0.8293, 0.447, 0.8293, 0.7037, 0.003238, 0.7149, 0.003238, 0.7149, 0.5837, 0.7037, 0.5837, 0.447, 0.8293, 0.447, 0.8293, 0.447, 0.8293, 0.447, 0.8293, 0.4526, 0.8182, 0.4498, 0.8182, 0.4498, 0.8126, 0.4526, 0.8126, 0.4498, 0.8321, 0.4498, 0.8293, 0.4498, 0.8293, 0.4023, 0.9968, 0.00882, 0.8293, 0.327, 0.8182, 0.4581, 0.8265, 0.4581, 0.8265, 0.4581, 0.8265, 0.4051, 0.9996, 0.3242, 0.8209, 0.00882, 0.8321, 0.4581, 0.8265, 0.4581, 0.8265, 0.4581, 0.8265, 0.4581, 0.8265, 0.00882, 0.8293, 0.4163, 0.5112, 0.3214, 0.5977, 0.4498, 0.8293, 0.447, 0.8293, 0.447, 0.8321, 0.00882, 0.8321, 0.3214, 0.5977, 0.4163, 0.5056, 0.4581, 0.8265, 0.4581, 0.8265, 0.4581, 0.8265, 0.5474, 0.9214, 0.5474, 0.9214, 0.5223, 0.913, 0.5223, 0.913, 0.634, 0.8991, 0.634, 0.8991, 0.553, 0.8991, 0.553, 0.8991, 0.6144, 0.5837, 0.5223, 0.5837, 0.5223, 0.003238, 0.6144, 0.003238, 0.4051, 0.9996, 0.4079, 0.874, 0.3242, 0.8209, 0.4581, 0.8265, 0.4581, 0.8265, 0.4581, 0.8265, 0.4498, 0.8321, 0.4498, 0.8321, 0.4498, 0.8293, 0.4023, 0.9968, 0.327, 0.8182, 0.4079, 0.874, 0.5335, 0.86, 0.5614, 0.8489, 0.5614, 0.8489, 0.5335, 0.86, 0.6507, 0.7875, 0.6507, 0.7986, 0.6507, 0.7986, 0.6507, 0.7875, 0.4581, 0.8265, 0.4581, 0.8265, 0.4581, 0.8265, 0.4581, 0.8265, 0.4498, 0.8293, 0.4498, 0.8293, 0.4498, 0.8293, 0.4498, 0.8293, 0.5112, 0.2181, 0.5167, 0.2181, 0.5167, 0.2181, 0.5112, 0.2181, 0.5112, 0.2181, 0.5112, 0.2181, 0.5112, 0.2181, 0.00882, 0.8293, 0.4135, 0.433, 0.4163, 0.5112, 0.4498, 0.8293, 0.447, 0.8321, 0.447, 0.8321, 0.00882, 0.8321, 0.4163, 0.5056, 0.4163, 0.433, 0.4581, 0.8265, 0.4581, 0.8265, 0.4581, 0.8265, 0.5223, 0.913, 0.5419, 0.913, 0.5391, 0.9047, 0.5223, 0.9047, 0.5112, 0.2181, 0.5167, 0.2181, 0.5112, 0.2181, 0.05905, 0.7679, 0.2237, 0.7763, 0.2321, 0.9409, 0.08138, 0.9186, 0.5195, 0.8154, 0.5363, 0.7651, 0.5447, 0.7847, 0.6591, 0.8489, 0.6284, 0.8461, 0.6284, 0.8572, 0.6591, 0.8572, 0.6284, 0.8795, 0.6591, 0.8795, 0.6591, 0.8572, 0.6284, 0.8572, 0.5419, 0.7735, 0.5363, 0.7651, 0.5474, 0.754, 0.5558, 0.7679, 0.5112, 0.9242, 0.5223, 0.913, 0.5223, 0.913, 0.5112, 0.9242, 0.5195, 0.8154, 0.5363, 0.7651, 0.5447, 0.7847, 0.4972, 0.8963, 0.5335, 0.8684, 0.5056, 0.9158, 0.4944, 0.9716, 0.4972, 0.8963, 0.5056, 0.9158, 0.5754, 0.8014, 0.5726, 0.7875, 0.5893, 0.7875, 0.5893, 0.7986, 0.4944, 0.9716, 0.5056, 0.9158, 0.4972, 0.8963, 0.4972, 0.8963, 0.5223, 0.9047, 0.5335, 0.8684, 0.6507, 0.7763, 0.6451, 0.7679, 0.6563, 0.7568, 0.6647, 0.7707, 0.5084, 0.9856, 0.5084, 0.9856, 0.4805, 0.98, 0.4805, 0.98, 0.5084, 0.8154, 0.5195, 0.8154, 0.5195, 0.8154, 0.5084, 0.8154, 0.6451, 0.807, 0.6507, 0.7986, 0.6647, 0.8014, 0.6563, 0.8154, 0.6088, 0.8768, 0.6284, 0.8461, 0.6284, 0.8572, 0.6591, 0.8795, 0.6702, 0.8795, 0.6702, 0.8684, 0.6591, 0.8572, 0.4833, 0.7958, 0.4833, 0.7735, 0.4972, 0.7595, 0.4833, 0.7735, 0.4805, 0.7847, 0.4805, 0.7847, 0.4833, 0.7735, 0.003238, 0.9605, 0.02556, 0.9102, 0.1232, 0.9102, 0.4581, 0.8265, 0.4581, 0.8265, 0.4581, 0.8265, 0.00882, 0.8321, 0.4163, 0.433, 0.3995, 0.4163, 0.4498, 0.8293, 0.447, 0.8321, 0.447, 0.8321, 0.00882, 0.8293, 0.3995, 0.4135, 0.4135, 0.433, 0.4916, 0.2014, 0.4916, 0.2014, 0.4916, 0.2042, 0.4916, 0.2042, 0.4916, 0.2042, 0.4916, 0.2042, 0.4916, 0.2014, 0.4916, 0.2014, 0.553, 0.8879, 0.5391, 0.9047, 0.5614, 0.86, 0.4358, 0.9158, 0.4805, 0.98, 0.4805, 0.98, 0.4358, 0.9158, 0.6591, 0.8795, 0.6284, 0.8795, 0.6284, 0.8572, 0.6591, 0.8572, 0.62, 0.7958, 0.62, 0.7958, 0.62, 0.7958, 0.62, 0.7958, 0.5223, 0.9047, 0.5391, 0.9047, 0.5614, 0.86, 0.6284, 0.9047, 0.6088, 0.8823, 0.6284, 0.913, 0.6591, 0.8795, 0.6284, 0.8795, 0.6284, 0.9047, 0.6591, 0.9019, 0.4972, 0.8963, 0.4944, 0.8851, 0.5335, 0.86, 0.5335, 0.8684, 0.5195, 0.754, 0.5084, 0.754, 0.5084, 0.754, 0.5195, 0.754, 0.5, 0.5, 0.7791, 0.5, 0.7763, 0.7763, 0.5, 0.7791, 0.4944, 0.9716, 0.4637, 0.9158, 0.4972, 0.8963, 0.6702, 0.8963, 0.6702, 0.8907, 0.6702, 0.8684, 0.6702, 0.8684, 0.5893, 0.7763, 0.5893, 0.7875, 0.5726, 0.7875, 0.5754, 0.7707, 0.5614, 0.86, 0.6312, 0.8684, 0.6312, 0.8907, 0.553, 0.8879, 0.7763, 0.2237, 0.5, 0.2209, 0.5, 0.05068, 0.7679, 0.05905, 0.6591, 0.913, 0.6284, 0.913, 0.6284, 0.9047, 0.6591, 0.9019, 0.5893, 0.7875, 0.5893, 0.7986, 0.5893, 0.7986, 0.5893, 0.7875, 0.5084, 0.8154, 0.5195, 0.8154, 0.5223, 0.8293, 0.5056, 0.8293, 0.6367, 0.8126, 0.6451, 0.807, 0.6563, 0.8154, 0.6423, 0.8265, 0.4498, 0.8126, 0.4498, 0.8126, 0.4498, 0.8182, 0.4498, 0.8182, 0.5921, 0.4944, 0.5921, 0.4944, 0.5921, 0.4944, 0.5921, 0.4944, 0.6367, 0.8126, 0.6451, 0.807, 0.6563, 0.8154, 0.6423, 0.8265, 0.08138, 0.08138, 0.2321, 0.05905, 0.2237, 0.2237, 0.05905, 0.2321, 0.5195, 0.754, 0.5084, 0.754, 0.5056, 0.74, 0.5223, 0.74, 0.5754, 0.7707, 0.5837, 0.7568, 0.5949, 0.7679, 0.5893, 0.7763, 0.5112, 0.9242, 0.5084, 0.9856, 0.4944, 0.9716, 0.5056, 0.9158, 0.553, 0.8879, 0.553, 0.8991, 0.5419, 0.913, 0.5391, 0.9047, 0.4358, 0.9158, 0.4358, 0.9158, 0.4833, 0.8963, 0.4833, 0.8963, 0.4888, 0.7456, 0.5056, 0.74, 0.5084, 0.754, 0.4972, 0.7595, 0.6033, 0.8126, 0.6144, 0.8182, 0.6116, 0.8321, 0.5977, 0.8265, 0.6423, 0.8265, 0.6284, 0.8321, 0.6256, 0.8182, 0.6367, 0.8126, 0.5893, 0.7986, 0.5949, 0.807, 0.5837, 0.8154, 0.5754, 0.8014, 0.4944, 0.8851, 0.4972, 0.8963, 0.5335, 0.8684, 0.5335, 0.86, 0.4972, 0.8963, 0.4637, 0.9158, 0.4944, 0.9716, 0.4833, 0.7958, 0.4888, 0.8042, 0.4777, 0.8154, 0.4693, 0.8014, 0.5419, 0.7958, 0.5447, 0.7847, 0.5586, 0.7847, 0.5558, 0.8014, 0.4051, 0.9996, 0.4163, 0.994, 0.4163, 0.8879, 0.4581, 0.8265, 0.4581, 0.8265, 0.4581, 0.8265, 0.4581, 0.8182, 0.4553, 0.8182, 0.4553, 0.8098, 0.4581, 0.8098, 0.4498, 0.8321, 0.4498, 0.8321, 0.4498, 0.8321, 0.5447, 0.7847, 0.5419, 0.7735, 0.5558, 0.7679, 0.5586, 0.7847, 0.5893, 0.7875, 0.5893, 0.7986, 0.5754, 0.8014, 0.5726, 0.7875, 0.5223, 0.9047, 0.5391, 0.9047, 0.5419, 0.913, 0.5223, 0.913, 0.5279, 0.8098, 0.5363, 0.8042, 0.5474, 0.8154, 0.5363, 0.8237, 0.5447, 0.7847, 0.5419, 0.7735, 0.5558, 0.7679, 0.5586, 0.7847, 0.5084, 0.8154, 0.5195, 0.8154, 0.5195, 0.8154, 0.5084, 0.8154, 0.6256, 0.7568, 0.6144, 0.7568, 0.6144, 0.7568, 0.6256, 0.7568, 0.62, 0.7958, 0.62, 0.7958, 0.62, 0.7958, 0.62, 0.7958, 0.5921, 0.4944, 0.5921, 0.4944, 0.5921, 0.4944, 0.5921, 0.4944, 0.6507, 0.7875, 0.6507, 0.7763, 0.6647, 0.7707, 0.6674, 0.7875, 0.4888, 0.8042, 0.4972, 0.8098, 0.4888, 0.8237, 0.4777, 0.8154, 0.4581, 0.8265, 0.4581, 0.8265, 0.4581, 0.8265, 0.4581, 0.8265, 0.000447, 0.9996, 0.000447, 0.000447, 0.9996, 0.000447, 0.9996, 0.9996, 0.4581, 0.8265, 0.4581, 0.8265, 0.4581, 0.8265, 0.4581, 0.8265, 0.4916, 0.2042, 0.4916, 0.2042, 0.4916, 0.2014, 0.4916, 0.2014, 0.6591, 0.8572, 0.6702, 0.8684, 0.6702, 0.8907, 0.6591, 0.8795, 0.6423, 0.7484, 0.6563, 0.7568, 0.6451, 0.7679, 0.6367, 0.7595, 0.5279, 0.7595, 0.5195, 0.754, 0.5223, 0.74, 0.5363, 0.7456, 0.6451, 0.7679, 0.6367, 0.7595, 0.6423, 0.7484, 0.6563, 0.7568, 0.7149, 0.003238, 0.9912, 0.003238, 0.9912, 0.5837, 0.7149, 0.5837, 0.6228, 0.7958, 0.6228, 0.7958, 0.6228, 0.7958, 0.6228, 0.7958, 0.553, 0.8879, 0.5391, 0.9047, 0.5419, 0.913, 0.553, 0.8991, 0.6033, 0.7595, 0.5949, 0.7679, 0.5837, 0.7568, 0.5977, 0.7484, 0.5223, 0.9047, 0.5056, 0.9158, 0.5112, 0.9242, 0.5223, 0.913, 0.4916, 0.2042, 0.4916, 0.2042, 0.4916, 0.2014, 0.4916, 0.2014, 0.9493, 0.5, 0.9409, 0.2321, 0.9409, 0.2321, 0.9493, 0.5, 0.6702, 0.8684, 0.6591, 0.8489, 0.6591, 0.8572, 0.6702, 0.8684, 0.5921, 0.4944, 0.5921, 0.4944, 0.5921, 0.4944, 0.5921, 0.4944, 0.5921, 0.4944, 0.5921, 0.4944, 0.5921, 0.4944, 0.5921, 0.4944, 0.01998, 0.994, 0.003238, 0.9605, 0.1232, 0.9102, 0.126, 0.994, 0.5893, 0.8516, 0.6312, 0.8684, 0.5614, 0.86, 0.5893, 0.7986, 0.6033, 0.7595, 0.6451, 0.7679, 0.6256, 0.8182, 0.6284, 0.7428, 0.6423, 0.7484, 0.6367, 0.7595, 0.6256, 0.7568, 0.5167, 0.2181, 0.5167, 0.2181, 0.5167, 0.2181, 0.5167, 0.2181, 0.4944, 0.8851, 0.4833, 0.8963, 0.4833, 0.8963, 0.4944, 0.8851, 0.62, 0.7958, 0.6228, 0.7958, 0.6228, 0.7958, 0.6367, 0.7595, 0.6256, 0.7568, 0.6284, 0.7428, 0.6423, 0.7484, 0.4944, 0.9716, 0.4637, 0.9158, 0.4358, 0.9158, 0.4805, 0.98, 0.6256, 0.8182, 0.6451, 0.7679, 0.6507, 0.7875, 0.6256, 0.8182, 0.6367, 0.8126, 0.6367, 0.8126, 0.6256, 0.8182, 0.62, 0.7958, 0.62, 0.7958, 0.6228, 0.7958, 0.62, 0.7958, 0.514, 0.5726, 0.4274, 0.5726, 0.4274, 0.3074, 0.514, 0.3074, 0.447, 0.8293, 0.447, 0.8293, 0.447, 0.8293, 0.447, 0.8293, 0.4972, 0.7595, 0.4888, 0.7651, 0.4777, 0.754, 0.4888, 0.7456, 0.6674, 0.7875, 0.6647, 0.8014, 0.6507, 0.7986, 0.6507, 0.7875, 0.6284, 0.8795, 0.6284, 0.8572, 0.6088, 0.8768, 0.6088, 0.8823, 0.5614, 0.86, 0.6312, 0.8684, 0.5893, 0.8516, 0.4581, 0.8265, 0.4581, 0.8265, 0.4581, 0.8265, 0.4581, 0.8265, 0.4581, 0.8265, 0.4581, 0.8265, 0.4581, 0.8265, 0.4581, 0.8265, 0.7791, 0.5, 0.5, 0.5, 0.5, 0.2209, 0.7763, 0.2237, 0.62, 0.7958, 0.62, 0.7958, 0.6228, 0.7958, 0.62, 0.7958, 0.6033, 0.7595, 0.6256, 0.7568, 0.6451, 0.7679, 0.126, 0.994, 0.1232, 0.9102, 0.1456, 0.9633, 0.000447, 0.9996, 0.000447, 0.000447, 0.9996, 0.000447, 0.9996, 0.9996, 0.4637, 0.9158, 0.4358, 0.9158, 0.4833, 0.8963, 0.5921, 0.4944, 0.5921, 0.4944, 0.5921, 0.4944, 0.5921, 0.4944, 0.4916, 0.2014, 0.4916, 0.2014, 0.4916, 0.2042, 0.4916, 0.2042, 0.4581, 0.8265, 0.4581, 0.8265, 0.4581, 0.8265, 0.4581, 0.8265, 0.4023, 0.9968, 0.4135, 0.8879, 0.4135, 0.994, 0.4972, 0.8098, 0.5084, 0.8154, 0.5056, 0.8293, 0.4888, 0.8237, 0.6256, 0.8182, 0.6033, 0.8126, 0.5893, 0.7986, 0.4833, 0.8963, 0.4358, 0.9158, 0.4637, 0.9158, 0.5921, 0.4944, 0.5921, 0.4944, 0.5921, 0.4944, 0.5921, 0.4944, 0.4581, 0.8265, 0.4581, 0.8265, 0.4581, 0.8265, 0.9968, 0.9968, 0.687, 0.9968, 0.687, 0.7595, 0.9968, 0.7595, 0.00882, 0.8293, 0.3186, 0.8014, 0.327, 0.8182, 0.5921, 0.4944, 0.5921, 0.4944, 0.5921, 0.4944, 0.5921, 0.4944, 0.6144, 0.8182, 0.6256, 0.8182, 0.6284, 0.8321, 0.6116, 0.8321, 0.5363, 0.8042, 0.5195, 0.8154, 0.5447, 0.7847, 0.6591, 0.9019, 0.6702, 0.8907, 0.6702, 0.8963, 0.6591, 0.913, 0.6702, 0.8795, 0.6591, 0.8795, 0.6591, 0.9019, 0.62, 0.7958, 0.62, 0.7958, 0.62, 0.7958, 0.62, 0.7958, 0.4581, 0.8265, 0.4581, 0.8265, 0.4581, 0.8265, 0.4581, 0.8265, 0.4498, 0.8293, 0.4498, 0.8293, 0.4498, 0.8293, 0.4498, 0.8293, 0.4498, 0.8293, 0.447, 0.8293, 0.447, 0.8293, 0.4498, 0.8293, 0.4581, 0.8265, 0.4581, 0.8265, 0.4581, 0.8265, 0.4581, 0.8265, 0.9912, 0.003238, 0.9996, 0.003238, 0.9996, 0.5809, 0.9912, 0.5837, 0.6702, 0.8907, 0.6591, 0.9019, 0.6591, 0.8795, 0.62, 0.7958, 0.62, 0.7958, 0.62, 0.7958, 0.62, 0.7958, 0.6507, 0.7986, 0.6507, 0.7875, 0.6674, 0.7875, 0.6647, 0.8014, 0.6647, 0.8014, 0.6563, 0.8154, 0.6451, 0.807, 0.6507, 0.7986, 0.000447, 0.9996, 0.000447, 0.000447, 0.9996, 0.000447, 0.9996, 0.9996, 0.05905, 0.2321, 0.08138, 0.08138, 0.08138, 0.08138, 0.05905, 0.2321, 0.5195, 0.754, 0.5279, 0.7595, 0.5279, 0.7595, 0.5195, 0.754, 0.5223, 0.9047, 0.5056, 0.9158, 0.5335, 0.8684, 0.5279, 0.7595, 0.5195, 0.754, 0.5223, 0.74, 0.5363, 0.7456, 0.6284, 0.8795, 0.6088, 0.8823, 0.6284, 0.9047, 0.6284, 0.8795, 0.6088, 0.8768, 0.6284, 0.8572, 0.6284, 0.8572, 0.6284, 0.8461, 0.6088, 0.8768, 0.6284, 0.913, 0.6088, 0.8823, 0.6284, 0.9047, 0.4498, 0.8293, 0.4498, 0.8293, 0.4498, 0.8293, 0.4498, 0.8293, 0.62, 0.7958, 0.6228, 0.7958, 0.6228, 0.7958, 0.62, 0.7958, 0.4051, 0.9996, 0.4163, 0.8879, 0.4079, 0.874, 0.447, 0.8293, 0.4498, 0.8293, 0.4498, 0.8293, 0.447, 0.8293, 0.4498, 0.8321, 0.4498, 0.8321, 0.4498, 0.8321, 0.3772, 0.6981, 0.3772, 0.6981, 0.3772, 0.7009, 0.3772, 0.7009, 0.5084, 0.9856, 0.4944, 0.9716, 0.4805, 0.98, 0.6507, 0.7986, 0.6451, 0.807, 0.6451, 0.807, 0.6507, 0.7986, 0.6033, 0.8126, 0.6144, 0.8182, 0.6144, 0.8182, 0.6033, 0.8126, 0.4805, 0.98, 0.4358, 0.9158, 0.4637, 0.9158, 0.4944, 0.9716, 0.5363, 0.8042, 0.5419, 0.7958, 0.5558, 0.8014, 0.5474, 0.8154, 0.5921, 0.4944, 0.5921, 0.4944, 0.5921, 0.4944, 0.5921, 0.4944, 0.5084, 0.9856, 0.4805, 0.98, 0.4944, 0.9716, 0.6702, 0.8684, 0.6591, 0.8572, 0.6591, 0.8489, 0.5949, 0.7679, 0.5893, 0.7763, 0.5893, 0.7763, 0.5949, 0.7679, 0.6256, 0.7568, 0.6144, 0.7568, 0.6144, 0.7568, 0.6256, 0.7568, 0.5195, 0.8154, 0.5279, 0.8098, 0.5279, 0.8098, 0.5195, 0.8154, 0.4833, 0.7958, 0.4805, 0.7847, 0.4805, 0.7847, 0.4833, 0.7958, 0.62, 0.7958, 0.62, 0.7958, 0.62, 0.7958, 0.5893, 0.7875, 0.5893, 0.7763, 0.5893, 0.7763, 0.5893, 0.7875, 0.5893, 0.7986, 0.5949, 0.807, 0.5949, 0.807, 0.5893, 0.7986, 0.4833, 0.7735, 0.4805, 0.7847, 0.4665, 0.7847, 0.4693, 0.7679, 0.4581, 0.8265, 0.4581, 0.8265, 0.4581, 0.8265, 0.4023, 0.9968, 0.4079, 0.874, 0.4135, 0.8879, 0.5084, 0.8154, 0.5195, 0.8154, 0.5223, 0.8293, 0.5056, 0.8293, 0.5195, 0.8154, 0.5279, 0.8098, 0.5363, 0.8237, 0.5223, 0.8293, 0.6647, 0.7707, 0.6674, 0.7875, 0.6507, 0.7875, 0.6507, 0.7763, 0.4888, 0.7651, 0.4833, 0.7735, 0.4693, 0.7679, 0.4777, 0.754, 0.5363, 0.7456, 0.5474, 0.754, 0.5363, 0.7651, 0.5279, 0.7595, 0.4498, 0.8293, 0.4498, 0.8293, 0.4498, 0.8293, 0.4581, 0.8098, 0.4581, 0.8098, 0.4581, 0.8182, 0.4581, 0.8182, 0.00882, 0.8321, 0.3242, 0.8209, 0.3158, 0.8014, 0.5893, 0.7986, 0.5893, 0.7875, 0.5893, 0.7875, 0.5893, 0.7986, 0.5279, 0.8098, 0.5363, 0.8042, 0.5363, 0.8042, 0.5279, 0.8098, 0.4833, 0.7958, 0.4888, 0.8042, 0.4888, 0.8042, 0.4833, 0.7958, 0.5279, 0.8098, 0.5363, 0.8042, 0.5363, 0.8042, 0.5279, 0.8098, 0.5419, 0.7958, 0.5447, 0.7847, 0.5447, 0.7847, 0.5419, 0.7958, 0.2209, 0.5, 0.05068, 0.5, 0.05905, 0.2321, 0.2237, 0.2237, 0.634, 0.8991, 0.6312, 0.8907, 0.553, 0.8879, 0.553, 0.8991, 0.6367, 0.8126, 0.6451, 0.807, 0.6451, 0.807, 0.6367, 0.8126, 0.5279, 0.7595, 0.5195, 0.754, 0.5195, 0.754, 0.5279, 0.7595, 0.5837, 0.8154, 0.5754, 0.8014, 0.5893, 0.7986, 0.5949, 0.807, 0.5112, 0.9242, 0.5084, 0.9856, 0.5084, 0.9856, 0.5112, 0.9242, 0.6033, 0.7595, 0.6144, 0.7568, 0.6144, 0.7568, 0.6033, 0.7595, 0.4833, 0.7958, 0.4972, 0.7595, 0.5363, 0.7651, 0.5195, 0.8154, 0.5084, 0.754, 0.4972, 0.7595, 0.4972, 0.7595, 0.5084, 0.754, 0.553, 0.8991, 0.553, 0.8879, 0.6312, 0.8907, 0.634, 0.8991, 0.5335, 0.86, 0.5335, 0.8684, 0.5614, 0.86, 0.5614, 0.8489, 0.4581, 0.8265, 0.4581, 0.8265, 0.4581, 0.8265, 0.6144, 0.8182, 0.6256, 0.8182, 0.6256, 0.8182, 0.6144, 0.8182, 0.00882, 0.8293, 0.3214, 0.5977, 0.3158, 0.6088, 0.447, 0.8293, 0.447, 0.8293, 0.447, 0.8293, 0.447, 0.8293, 0.5893, 0.8516, 0.6312, 0.8684, 0.6312, 0.86, 0.5223, 0.9047, 0.4972, 0.8963, 0.5056, 0.9158, 0.4833, 0.7958, 0.4805, 0.7847, 0.4805, 0.7847, 0.4833, 0.7958, 0.6507, 0.7986, 0.6507, 0.7875, 0.6507, 0.7875, 0.6507, 0.7986, 0.6033, 0.8126, 0.5949, 0.807, 0.5949, 0.807, 0.6033, 0.8126, 0.7679, 0.9409, 0.5, 0.9493, 0.5, 0.7791, 0.7763, 0.7763, 0.6507, 0.7875, 0.6507, 0.7763, 0.6507, 0.7763, 0.6507, 0.7875, 0.5391, 0.9047, 0.553, 0.8879, 0.5614, 0.86, 0.4972, 0.8963, 0.4637, 0.9158, 0.4833, 0.8963, 0.5363, 0.8042, 0.5419, 0.7958, 0.5419, 0.7958, 0.5363, 0.8042, 0.5474, 0.9214, 0.553, 0.8991, 0.553, 0.8991, 0.5474, 0.9214, 0.4637, 0.9158, 0.4972, 0.8963, 0.4833, 0.8963, 0.4888, 0.8042, 0.4972, 0.8098, 0.4972, 0.8098, 0.4888, 0.8042, 0.5893, 0.7986, 0.5949, 0.807, 0.5949, 0.807, 0.5893, 0.7986, 0.6116, 0.7428, 0.6284, 0.7428, 0.6256, 0.7568, 0.6144, 0.7568, 0.4581, 0.8098, 0.4581, 0.8098, 0.4581, 0.8182, 0.4581, 0.8182, 0.6702, 0.8795, 0.6591, 0.9019, 0.6591, 0.913, 0.6702, 0.8963, 0.5921, 0.4944, 0.5921, 0.4944, 0.5921, 0.4944, 0.5921, 0.4944, 0.6591, 0.9019, 0.6284, 0.9047, 0.6284, 0.8795, 0.6591, 0.8795, 0.6451, 0.807, 0.6507, 0.7986, 0.6507, 0.7986, 0.6451, 0.807, 0.4833, 0.7735, 0.4805, 0.7847, 0.4805, 0.7847, 0.4833, 0.7735, 0.62, 0.7958, 0.62, 0.7958, 0.62, 0.7958, 0.7037, 0.5837, 0.6144, 0.5837, 0.6144, 0.003238, 0.7037, 0.003238, 0.6144, 0.7568, 0.6033, 0.7595, 0.6033, 0.7595, 0.6144, 0.7568, 0.6033, 0.7595, 0.5949, 0.7679, 0.5837, 0.7568, 0.5977, 0.7484, 0.6033, 0.7595, 0.5949, 0.7679, 0.5949, 0.7679, 0.6033, 0.7595, 0.4972, 0.8098, 0.4888, 0.8042, 0.4888, 0.8042, 0.4972, 0.8098, 0.6256, 0.8182, 0.5893, 0.7986, 0.6033, 0.7595, 0.6451, 0.7679, 0.62, 0.7958, 0.62, 0.7958, 0.62, 0.7958, 0.62, 0.7958, 0.4805, 0.7847, 0.4833, 0.7958, 0.4693, 0.8014, 0.4665, 0.7847, 0.4777, 0.8154, 0.4693, 0.8014, 0.4833, 0.7958, 0.4888, 0.8042, 0.5419, 0.7958, 0.5363, 0.8042, 0.5363, 0.8042, 0.5419, 0.7958, 0.4972, 0.7595, 0.4888, 0.7651, 0.4888, 0.7651, 0.4972, 0.7595, 0.4888, 0.7651, 0.4833, 0.7735, 0.4833, 0.7735, 0.4888, 0.7651, 0.5614, 0.8489, 0.5893, 0.8516, 0.5893, 0.8516, 0.5614, 0.8489, 0.5084, 0.754, 0.4972, 0.7595, 0.4972, 0.7595, 0.5084, 0.754, 0.5893, 0.8516, 0.6312, 0.86, 0.6312, 0.8684, 0.5614, 0.86, 0.5391, 0.9047, 0.5335, 0.8684, 0.5335, 0.8684, 0.5391, 0.9047, 0.5223, 0.9047, 0.6033, 0.7595, 0.6256, 0.7568, 0.6451, 0.7679, 0.4972, 0.7595, 0.5195, 0.754, 0.5363, 0.7651, 0.6256, 0.8182, 0.6367, 0.8126, 0.6367, 0.8126, 0.6256, 0.8182, 0.5893, 0.7986, 0.5893, 0.7763, 0.6033, 0.7595, 0.6451, 0.807, 0.6256, 0.8182, 0.6507, 0.7875, 0.4944, 0.8851, 0.4944, 0.8851, 0.5335, 0.86, 0.5335, 0.86, 0.4972, 0.7595, 0.5195, 0.754, 0.5363, 0.7651, 0.6451, 0.807, 0.6256, 0.8182, 0.6507, 0.7875, 0.4833, 0.7958, 0.4833, 0.7735, 0.4972, 0.7595, 0.6256, 0.8182, 0.6451, 0.7679, 0.6507, 0.7875, 0.5363, 0.8042, 0.5195, 0.8154, 0.5447, 0.7847, 0.5223, 0.9047, 0.5614, 0.86, 0.5335, 0.8684, 0.4581, 0.8265, 0.4581, 0.8265, 0.4581, 0.8265, 0.4581, 0.8265, 0.00882, 0.8321, 0.3158, 0.6061, 0.3214, 0.5977, 0.4498, 0.8293, 0.447, 0.8293, 0.447, 0.8293, 0.6702, 0.8795, 0.6702, 0.8963, 0.6702, 0.8684, 0.62, 0.7958, 0.62, 0.7958, 0.6228, 0.7958, 0.4581, 0.8265, 0.4581, 0.8265, 0.4581, 0.8265, 0.4581, 0.8265, 0.447, 0.8293, 0.447, 0.8293, 0.447, 0.8293, 0.447, 0.8293, 0.5893, 0.8516, 0.5614, 0.86, 0.5614, 0.8489, 0.5112, 0.2181, 0.5167, 0.2181, 0.5167, 0.2181, 0.5112, 0.2181, 0.4833, 0.8963, 0.4972, 0.8963, 0.4944, 0.8851, 0.6144, 0.7568, 0.6033, 0.7595, 0.5977, 0.7484, 0.6116, 0.7428, 0.4693, 0.8014, 0.4665, 0.7847, 0.4805, 0.7847, 0.4833, 0.7958, 0.9493, 0.5, 0.9409, 0.7679, 0.9409, 0.7679, 0.9493, 0.5, 0.5195, 0.754, 0.5084, 0.754, 0.5056, 0.74, 0.5223, 0.74, 0.5949, 0.7679, 0.5893, 0.7763, 0.5754, 0.7707, 0.5837, 0.7568, 0.5949, 0.807, 0.6033, 0.8126, 0.5977, 0.8265, 0.5837, 0.8154, 0.4944, 0.8851, 0.4972, 0.8963, 0.4833, 0.8963, 0.5614, 0.86, 0.5893, 0.8516, 0.5614, 0.8489, 0.62, 0.7958, 0.6228, 0.7958, 0.62, 0.7958, 0.4972, 0.8098, 0.5084, 0.8154, 0.5056, 0.8293, 0.4888, 0.8237, 0.5419, 0.7735, 0.5363, 0.7651, 0.5474, 0.754, 0.5558, 0.7679, 0.5195, 0.8154, 0.5279, 0.8098, 0.5363, 0.8237, 0.5223, 0.8293, 0.4972, 0.7595, 0.4888, 0.7651, 0.4777, 0.754, 0.4888, 0.7456, 0.6423, 0.8265, 0.6284, 0.8321, 0.6256, 0.8182, 0.6367, 0.8126, 0.4693, 0.7679, 0.4777, 0.754, 0.4888, 0.7651, 0.4833, 0.7735, 0.6033, 0.8126, 0.6144, 0.8182, 0.6116, 0.8321, 0.5977, 0.8265, 0.6563, 0.7568, 0.6647, 0.7707, 0.6507, 0.7763, 0.6451, 0.7679, 0.4888, 0.8237, 0.4777, 0.8154, 0.4888, 0.8042, 0.4972, 0.8098, 0.5195, 0.8154, 0.4833, 0.7958, 0.4972, 0.7595, 0.5363, 0.7651, 0.6144, 0.7568, 0.6033, 0.7595, 0.5977, 0.7484, 0.6116, 0.7428, 0.5614, 0.86, 0.5335, 0.8684, 0.5335, 0.86, 0.5614, 0.8489, 0.5949, 0.807, 0.6033, 0.8126, 0.5977, 0.8265, 0.5837, 0.8154, 0.5893, 0.7763, 0.5893, 0.7875, 0.5726, 0.7875, 0.5754, 0.7707, 0.5363, 0.7651, 0.5279, 0.7595, 0.5363, 0.7456, 0.5474, 0.754, 0.4665, 0.7847, 0.4693, 0.7679, 0.4833, 0.7735, 0.4805, 0.7847, 0.6256, 0.7568, 0.6144, 0.7568, 0.6116, 0.7428, 0.6284, 0.7428, 0.5419, 0.7958, 0.5447, 0.7847, 0.5586, 0.7847, 0.5558, 0.8014, 0.5363, 0.8042, 0.5419, 0.7958, 0.5558, 0.8014, 0.5474, 0.8154, 0.6144, 0.8182, 0.6256, 0.8182, 0.6284, 0.8321, 0.6116, 0.8321, 0.4888, 0.7456, 0.5056, 0.74, 0.5084, 0.754, 0.4972, 0.7595, 0.5474, 0.9214, 0.5223, 0.913, 0.5419, 0.913, 0.5474, 0.9214, 0.5419, 0.913, 0.553, 0.8991, 0.447, 0.8293, 0.4498, 0.8293, 0.4498, 0.8293, 0.447, 0.8293, 0.6367, 0.7595, 0.6256, 0.7568, 0.6256, 0.7568, 0.6367, 0.7595, 0.6451, 0.7679, 0.6507, 0.7763, 0.6507, 0.7763, 0.6451, 0.7679, 0.6507, 0.7875, 0.6507, 0.7763, 0.6507, 0.7763, 0.6507, 0.7875, 0.5279, 0.7595, 0.5363, 0.7651, 0.5363, 0.7651, 0.5279, 0.7595, 0.6088, 0.8823, 0.6088, 0.8768, 0.6284, 0.8795, 0.6284, 0.9047, 0.4972, 0.7595, 0.4888, 0.7651, 0.4888, 0.7651, 0.4972, 0.7595, 0.5949, 0.7679, 0.5893, 0.7763, 0.5893, 0.7763, 0.5949, 0.7679, 0.6256, 0.8182, 0.6033, 0.8126, 0.5893, 0.7986, 0.5893, 0.7763, 0.5893, 0.7875, 0.5893, 0.7875, 0.5893, 0.7763, 0.6033, 0.8126, 0.5949, 0.807, 0.5893, 0.7986, 0.5195, 0.8154, 0.4972, 0.8098, 0.4833, 0.7958, 0.4833, 0.7958, 0.4805, 0.7847, 0.4833, 0.7735, 0.6451, 0.7679, 0.6507, 0.7763, 0.6507, 0.7875, 0.5893, 0.7986, 0.5893, 0.7763, 0.6033, 0.7595, 0.5195, 0.8154, 0.4972, 0.8098, 0.4833, 0.7958, 0.5363, 0.7651, 0.5419, 0.7735, 0.5447, 0.7847, 0.6033, 0.8126, 0.5949, 0.807, 0.5949, 0.807, 0.6033, 0.8126, 0.4972, 0.8098, 0.5084, 0.8154, 0.5084, 0.8154, 0.4972, 0.8098, 0.6367, 0.7595, 0.6256, 0.7568, 0.6256, 0.7568, 0.6367, 0.7595, 0.4581, 0.8265, 0.4581, 0.8265, 0.4581, 0.8265, 0.4581, 0.8265, 0.6367, 0.8126, 0.6451, 0.807, 0.6451, 0.807, 0.6367, 0.8126, 0.6144, 0.8182, 0.6033, 0.8126, 0.6033, 0.8126, 0.6144, 0.8182, 0.5447, 0.7847, 0.5419, 0.7735, 0.5419, 0.7735, 0.5447, 0.7847, 0.4833, 0.7958, 0.4888, 0.8042, 0.4888, 0.8042, 0.4833, 0.7958, 0.5419, 0.7735, 0.5363, 0.7651, 0.5363, 0.7651, 0.5419, 0.7735, 0.4888, 0.7651, 0.4833, 0.7735, 0.4833, 0.7735, 0.4888, 0.7651, 0.5419, 0.7735, 0.5447, 0.7847, 0.5447, 0.7847, 0.5419, 0.7735, 0.6507, 0.7763, 0.6451, 0.7679, 0.6451, 0.7679, 0.6507, 0.7763, 0.5419, 0.7958, 0.5447, 0.7847, 0.5447, 0.7847, 0.5419, 0.7958, 0.4972, 0.8098, 0.5084, 0.8154, 0.5084, 0.8154, 0.4972, 0.8098, 0.5084, 0.754, 0.5195, 0.754, 0.5195, 0.754, 0.5084, 0.754, 0.5279, 0.8098, 0.5195, 0.8154, 0.5195, 0.8154, 0.5279, 0.8098, 0.5419, 0.7735, 0.5363, 0.7651, 0.5363, 0.7651, 0.5419, 0.7735, 0.6451, 0.7679, 0.6367, 0.7595, 0.6367, 0.7595, 0.6451, 0.7679, 0.6033, 0.7595, 0.5949, 0.7679, 0.5949, 0.7679, 0.6033, 0.7595, 0.553, 0.8991, 0.5419, 0.913, 0.5474, 0.9214, 0.5474, 0.9214, 0.5419, 0.913, 0.5223, 0.913, 0.62, 0.7958, 0.6228, 0.7958, 0.6228, 0.7958, 0.6033, 0.7595, 0.6144, 0.7568, 0.6256, 0.7568, 0.5363, 0.7651, 0.5419, 0.7735, 0.5447, 0.7847, 0.4972, 0.8098, 0.4888, 0.8042, 0.4833, 0.7958, 0.6451, 0.807, 0.6367, 0.8126, 0.6256, 0.8182, 0.5893, 0.7763, 0.5949, 0.7679, 0.6033, 0.7595, 0.6451, 0.7679, 0.6507, 0.7763, 0.6507, 0.7875, 0.4972, 0.7595, 0.5084, 0.754, 0.5195, 0.754, 0.4972, 0.8098, 0.4888, 0.8042, 0.4833, 0.7958, 0.6033, 0.7595, 0.6144, 0.7568, 0.6256, 0.7568, 0.5195, 0.754, 0.5279, 0.7595, 0.5363, 0.7651, 0.5195, 0.754, 0.5279, 0.7595, 0.5363, 0.7651, 0.6451, 0.807, 0.6367, 0.8126, 0.6256, 0.8182, 0.4833, 0.7735, 0.4888, 0.7651, 0.4972, 0.7595, 0.5195, 0.8154, 0.5084, 0.8154, 0.4972, 0.8098, 0.5363, 0.8042, 0.5279, 0.8098, 0.5195, 0.8154, 0.5893, 0.7986, 0.5893, 0.7875, 0.5893, 0.7763, 0.5893, 0.7986, 0.5893, 0.7875, 0.5893, 0.7763, 0.5363, 0.8042, 0.5279, 0.8098, 0.5195, 0.8154, 0.6256, 0.7568, 0.6367, 0.7595, 0.6451, 0.7679, 0.4972, 0.7595, 0.5084, 0.754, 0.5195, 0.754, 0.5419, 0.7958, 0.5363, 0.8042, 0.5447, 0.7847, 0.6033, 0.8126, 0.5949, 0.807, 0.5893, 0.7986, 0.6507, 0.7986, 0.6451, 0.807, 0.6507, 0.7875, 0.6256, 0.7568, 0.6367, 0.7595, 0.6451, 0.7679, 0.4833, 0.7735, 0.4888, 0.7651, 0.4972, 0.7595, 0.5893, 0.7763, 0.5949, 0.7679, 0.6033, 0.7595, 0.6507, 0.7986, 0.6451, 0.807, 0.6507, 0.7875, 0.4833, 0.7958, 0.4805, 0.7847, 0.4833, 0.7735, 0.6256, 0.8182, 0.6144, 0.8182, 0.6033, 0.8126, 0.6256, 0.8182, 0.6144, 0.8182, 0.6033, 0.8126, 0.5419, 0.7958, 0.5363, 0.8042, 0.5447, 0.7847, 0.5195, 0.8154, 0.5084, 0.8154, 0.4972, 0.8098, 0.5921, 0.4944, 0.5921, 0.4944, 0.5921, 0.4944, 0.5921, 0.4944, 0.6256, 0.8182, 0.6144, 0.8182, 0.6144, 0.8182, 0.6256, 0.8182])
me_galaxy.materials.append(mat_galaxymarquee)
me_galaxy.materials.append(mat_galaxysnap)
me_galaxy.materials.append(mat_galaxyglass)
me_galaxy.materials.append(mat_galaxyall)
me_galaxy.use_remesh_fix_poles = True
me_galaxy.use_remesh_preserve_attributes = False
me_galaxy.update()

# ---- objects
ob_galaxy = bpy.data.objects.new('galaxy', me_galaxy)

# ---- transforms, parenting, visibility, modifiers, constraints
ob_galaxy.location = (0.02469, -0.3092, 1.072)
ob_galaxy.rotation_euler = (1.571, 0.0, 0.0)
_m = ob_galaxy.modifiers.new('Auto Smooth', 'NODES')
_m.node_group = ng_auto_smooth
_gi = [s.identifier for s in ng_auto_smooth.interface.items_tree if s.item_type == 'SOCKET' and s.in_out == 'INPUT']
_m[_gi[1]] = 1.047  # Angle
_m = ob_galaxy.modifiers.new('WeightedNormal', 'WEIGHTED_NORMAL')
_m.keep_sharp = True

# ---- collection membership
scene.collection.objects.link(ob_galaxy)

# ---- scene / render settings (as saved in the file)
scene.frame_start = 1; scene.frame_end = 250; scene.frame_set(1)
scene.render.engine = 'BLENDER_EEVEE_NEXT'
scene.cycles.use_denoising = False
scene.cycles.samples = 128
scene.cycles.sampling_pattern = 'TABULATED_SOBOL'
scene.cycles.use_adaptive_sampling = False
scene.cycles.use_light_tree = False
scene.view_settings.view_transform = 'Filmic'
bpy.context.view_layer.update()

# ---- added for rendering (the .blend has no active camera and no usable light): camera, sun
cam_auto = bpy.data.cameras.new('AutoCamera')
cam_auto.lens = 50.0
cam_auto.sensor_width = 36.0
cam_auto.clip_end = 1000.0
ob_auto_camera = bpy.data.objects.new('AutoCamera', cam_auto)
scene.collection.objects.link(ob_auto_camera)
ob_auto_camera.location = (1.8712, -2.33906, 2.41293)
ob_auto_camera.rotation_euler = (1.09748, -7.21219e-08, 0.694738)
scene.camera = ob_auto_camera
light_auto_sun = bpy.data.lights.new('AutoSun', 'SUN')
light_auto_sun.energy = 3.0
light_auto_sun.angle = 0.0523599
ob_auto_sun = bpy.data.objects.new('AutoSun', light_auto_sun)
scene.collection.objects.link(ob_auto_sun)
ob_auto_sun.rotation_euler = (0.872665, 0.174533, 0.523599)
bpy.context.view_layer.update()
